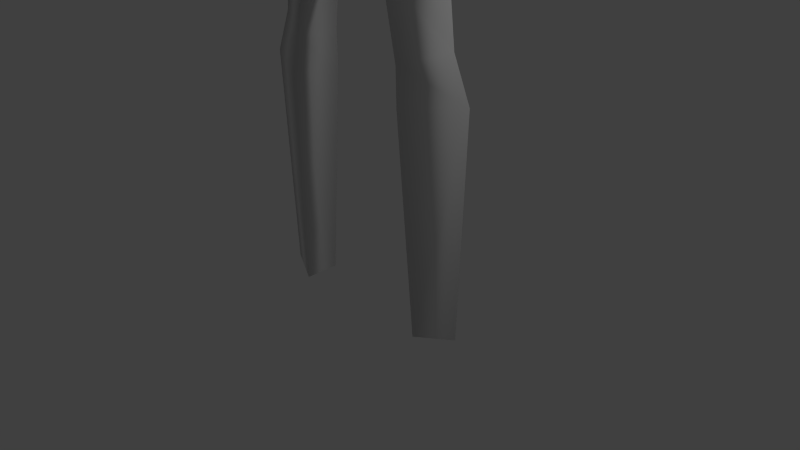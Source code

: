 # Source: spook.blend  (saved by Blender 2.70.0; exported with 4.5.12 LTS)
import bpy
from mathutils import Matrix  # noqa: F401  (used for matrix-valued properties, if any)

bpy.ops.wm.read_factory_settings(use_empty=True)
scene = bpy.context.scene
scene.name = 'Scene'

# ---- collections
col_collection_1 = bpy.data.collections.new('Collection 1'); scene.collection.children.link(col_collection_1)

# ---- materials (node trees are filled in below, after node groups)
mat_material = bpy.data.materials.new('Material')
mat_material.alpha_threshold = 0.0
mat_material.use_transparent_shadow = False
mat_material.roughness = 0.5
mat_material.line_color = (0.0, 0.0, 0.0, 1.0)

# ---- material node trees

# ---- world
world_world = bpy.data.worlds.new('World'); scene.world = world_world
world_world.color = (0.05088, 0.05088, 0.05088)
world_world.use_sun_shadow = False
world_world.sun_shadow_jitter_overblur = 0.0
world_world.cycles.sampling_method = 'MANUAL'
world_world.cycles.sample_map_resolution = 256

# ---- cameras
cam_camera = bpy.data.cameras.new('Camera')
cam_camera.clip_end = 100.0
cam_camera.lens = 35.0
cam_camera.sensor_width = 32.0
cam_camera.sensor_height = 18.0
cam_camera.ortho_scale = 7.314
cam_camera.dof.focus_distance = 0.0
cam_camera.dof.aperture_fstop = 128.0

# ---- lights
light_lamp = bpy.data.lights.new('Lamp', 'POINT')
light_lamp.transmission_factor = 0.0
light_lamp.cutoff_distance = 30.0
light_lamp.energy = 100.0
light_lamp.shadow_buffer_clip_start = 1.001
light_lamp.shadow_soft_size = 0.1
light_lamp.shadow_maximum_resolution = 0.006
light_lamp.use_absolute_resolution = True
light_lamp.cycles.use_multiple_importance_sampling = False

# ---- meshes
me_cube = bpy.data.meshes.new('Cube')
me_cube.from_pydata([(1.985, -0.4512, 8.936), (2.402, -0.2782, 11.0), (0.0, -0.4826, 10.88), (1.562, 0.1682, 10.43), (2.0, 0.3286, 11.34), (0.0, 0.04132, 11.22), (0.0, -1.038, 9.882), (1.516, 0.4603, 9.993), (1.525, 0.3842, 9.05), (0.0, 0.7136, 9.701), (1.425, -0.4401, 7.844), (0.0, -1.305, 8.756), (0.0, 0.3024, 7.207), (0.0, 0.4574, 8.041), (0.4225, 0.1788, 8.097), (0.7645, -0.02524, 7.406), (0.0, 0.315, 6.586), (0.502, -0.01265, 6.596), (0.0, -0.6738, 8.436), (0.0, -0.4817, 7.171), (0.0, -0.4772, 6.563), (0.0, 0.2691, 5.902), (0.8671, -0.05855, 5.927), (0.0, -0.5464, 5.899), (0.0, 0.3357, 5.158), (0.0, -0.7688, 5.23), (1.774, 0.00359, 6.312), (0.0, 0.6305, 5.13), (0.0, -0.9592, 5.222), (0.0, 0.3162, 4.637), (0.0, -0.4967, 4.29), (1.419, -0.06302, 2.924), (1.19, -0.04303, 4.966), (0.6419, -0.3523, 3.703), (0.6419, 0.1715, 3.735), (0.8612, -0.3713, 2.736), (0.8589, 0.2437, 2.727), (1.653, -0.06294, 2.375), (0.9187, -0.4193, 2.275), (0.9164, 0.2917, 2.267), (1.512, -0.06313, -0.5713), (1.024, -0.2998, -0.6377), (1.022, 0.1724, -0.6434)], [], [(2, 3, 1), (1, 4, 5, 2), (3, 2, 6), (0, 3, 6), (5, 4, 7), (4, 1, 7), (8, 9, 7), (6, 11, 0), (11, 10, 0), (7, 9, 5), (0, 7, 3), (7, 0, 8), (0, 10, 8), (8, 10, 14), (14, 15, 12, 13), (14, 13, 9), (9, 8, 14), (15, 17, 16, 12), (14, 10, 15), (3, 7, 1), (11, 18, 10), (10, 18, 15), (18, 19, 15), (17, 15, 19, 20), (20, 23, 22, 17), (17, 22, 21, 16), (22, 24, 21), (23, 25, 22), (25, 28, 26, 22), (22, 26, 27, 24), (34, 36, 35, 33), (33, 35, 31, 32), (32, 31, 36, 34), (28, 30, 32, 26), (26, 32, 29, 27), (33, 32, 30), (34, 29, 32), (34, 33, 30), (29, 34, 30), (35, 36, 39, 38), (35, 38, 37, 31), (36, 31, 37, 39), (39, 37, 40, 42), (37, 38, 41, 40), (38, 39, 42, 41)])
me_cube.polygons.foreach_set('use_smooth', [True] * 45)
me_cube.materials.append(mat_material)
me_cube.use_remesh_preserve_volume = False
me_cube.use_remesh_preserve_attributes = False
me_cube.use_mirror_vertex_groups = False
me_cube.update()

# ---- objects
ob_cube = bpy.data.objects.new('Cube', me_cube)
ob_lamp = bpy.data.objects.new('Lamp', light_lamp)
ob_camera = bpy.data.objects.new('Camera', cam_camera)

# ---- transforms, parenting, visibility, modifiers, constraints
ob_cube.location = (0.0, 0.0, 0.0)
ob_cube.lock_rotations_4d = False
ob_cube.empty_display_type = 'ARROWS'
ob_cube.lineart.crease_threshold = 0.0
_m = ob_cube.modifiers.new('Mirror', 'MIRROR')
_m.use_clip = True
ob_lamp.location = (4.076, 1.005, 5.904)
ob_lamp.rotation_euler = (0.6503, 0.05522, 1.866)
ob_lamp.lock_rotations_4d = False
ob_lamp.empty_display_type = 'ARROWS'
ob_lamp.color = (0.0, 0.0, 0.0, 0.0)
ob_lamp.lineart.crease_threshold = 0.0
ob_camera.location = (7.481, -6.508, 5.344)
ob_camera.rotation_euler = (1.109, 0.01082, 0.8149)
ob_camera.lock_rotations_4d = False
ob_camera.empty_display_type = 'ARROWS'
ob_camera.color = (0.0, 0.0, 0.0, 0.0)
ob_camera.display_type = 'WIRE'
ob_camera.lineart.crease_threshold = 0.0

# ---- collection membership
col_collection_1.objects.link(ob_cube)
col_collection_1.objects.link(ob_lamp)
col_collection_1.objects.link(ob_camera)

# ---- scene / render settings (as saved in the file)
scene.camera = ob_camera
scene.frame_start = 1; scene.frame_end = 250; scene.frame_set(1)
scene.render.engine = 'BLENDER_EEVEE_NEXT'
scene.render.resolution_percentage = 50
scene.render.dither_intensity = 0.0
scene.cycles.use_denoising = False
scene.cycles.samples = 10
scene.cycles.sampling_pattern = 'TABULATED_SOBOL'
scene.cycles.light_sampling_threshold = 0.0
scene.cycles.use_adaptive_sampling = False
scene.cycles.use_light_tree = False
scene.cycles.blur_glossy = 0.0
scene.cycles.volume_bounces = 1
scene.cycles.pixel_filter_type = 'GAUSSIAN'
scene.cycles.sample_clamp_indirect = 0.0
scene.view_settings.view_transform = 'Standard'
bpy.context.view_layer.update()
